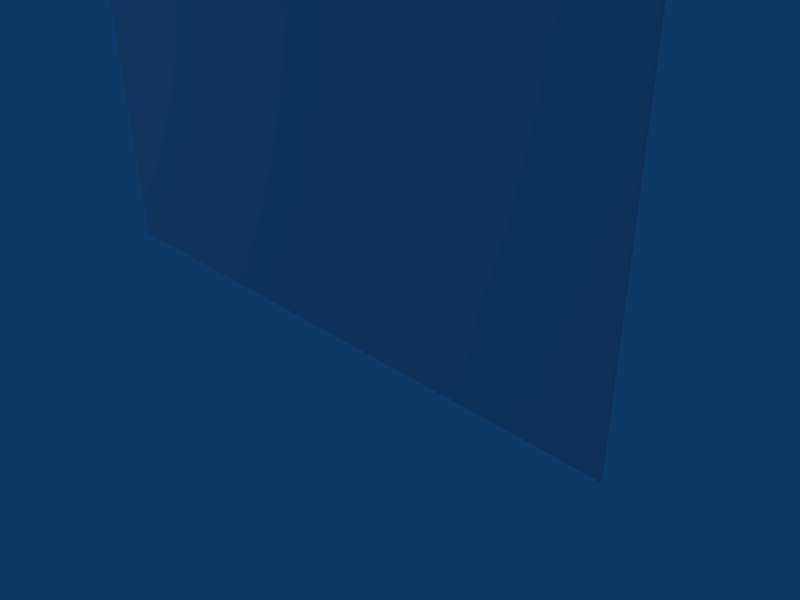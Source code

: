 # Source: machineglass.blend  (saved by Blender 2.49.2; exported with 4.5.12 LTS)
import bpy
from mathutils import Matrix  # noqa: F401  (used for matrix-valued properties, if any)

bpy.ops.wm.read_factory_settings(use_empty=True)
scene = bpy.context.scene
scene.name = 'Scene'

# ---- collections
col_collection_1 = bpy.data.collections.new('Collection 1'); scene.collection.children.link(col_collection_1)

# ---- materials (node trees are filled in below, after node groups)
mat_material = bpy.data.materials.new('Material')
mat_material.alpha_threshold = 0.0
mat_material.diffuse_color = (0.8398, 0.8573, 0.871, 1.0)
mat_material.roughness = 0.5
mat_material.line_color = (0.0, 0.0, 0.0, 0.2633)

# ---- material node trees

# ---- world
world_world = bpy.data.worlds.new('World'); scene.world = world_world
world_world.color = (0.05656, 0.2208, 0.4)
world_world.use_sun_shadow = False
world_world.sun_shadow_jitter_overblur = 0.0
world_world.cycles.sampling_method = 'MANUAL'
world_world.cycles.sample_map_resolution = 256

# ---- cameras
cam_camera = bpy.data.cameras.new('Camera')
cam_camera.passepartout_alpha = 0.2
cam_camera.clip_end = 100.0
cam_camera.lens = 35.0
cam_camera.ortho_scale = 7.314
cam_camera.show_passepartout = False
cam_camera.show_safe_areas = True
cam_camera.dof.focus_distance = 0.0
cam_camera.dof.aperture_fstop = 128.0

# ---- lights
light_spot = bpy.data.lights.new('Spot', 'POINT')
light_spot.transmission_factor = 0.0
light_spot.cutoff_distance = 30.0
light_spot.energy = 100.0
light_spot.shadow_buffer_clip_start = 1.001
light_spot.shadow_soft_size = 1.0
light_spot.shadow_maximum_resolution = 0.006
light_spot.use_absolute_resolution = True
light_spot.cycles.use_multiple_importance_sampling = False

# ---- meshes
me_cube_004 = bpy.data.meshes.new('Cube.004')
me_cube_004.from_pydata([(0.5, 0.25, -3.5), (0.5, -0.25, -3.5), (-0.5, -0.25, -3.5), (-0.5, 0.25, -3.5), (0.5, 0.25, 2.5), (0.5, -0.25, 2.5), (-0.5, -0.25, 2.5), (-0.5, 0.25, 2.5), (4.5, -0.25, 2.5), (4.5, 0.25, 2.5), (4.5, -0.25, -3.5), (4.5, 0.25, -3.5), (-4.5, 0.25, 2.5), (-4.5, -0.25, 2.5), (-4.5, 0.25, -3.5), (-4.5, -0.25, -3.5), (-0.5, 0.25, 5.0), (-0.5, -0.25, 5.0), (0.5, -0.25, 5.0), (0.5, 0.25, 5.0), (0.5, -0.25, -0.5), (0.5, 0.25, -0.5), (-0.5, -0.25, -0.5), (-0.5, 0.25, -0.5), (4.5, 0.25, -0.5), (4.5, -0.25, -0.5), (-4.5, 0.25, -0.5), (-4.5, -0.25, -0.5), (-2.5, 0.25, -3.5), (-2.5, 0.25, 2.5), (-2.5, -0.25, 2.5), (-2.5, -0.25, -3.5), (-2.5, 0.25, -0.5), (-2.5, -0.25, -0.5), (2.5, 0.25, 2.5), (2.5, 0.25, -3.5), (2.5, -0.25, -3.5), (2.5, -0.25, 2.5), (2.5, 0.25, -0.5), (2.5, -0.25, -0.5), (0.5, -0.25, 1.0), (0.5, 0.25, 1.0), (-0.5, -0.25, 1.0), (-0.5, 0.25, 1.0), (4.5, 0.25, 1.0), (4.5, -0.25, 1.0), (-4.5, 0.25, 1.0), (-4.5, -0.25, 1.0), (-2.5, 0.25, 1.0), (-2.5, -0.25, 1.0), (2.5, 0.25, 1.0), (2.5, -0.25, 1.0), (0.5, -0.25, -2.0), (0.5, 0.25, -2.0), (-0.5, -0.25, -2.0), (-0.5, 0.25, -2.0), (4.5, 0.25, -2.0), (4.5, -0.25, -2.0), (-4.5, 0.25, -2.0), (-4.5, -0.25, -2.0), (-2.5, 0.25, -2.0), (-2.5, -0.25, -2.0), (2.5, 0.25, -2.0), (2.5, -0.25, -2.0), (-0.5, 0.25, 3.75), (0.5, 0.25, 3.75), (-0.5, -0.25, 3.75), (0.5, -0.25, 3.75)], [], [(0, 1, 2, 3), (19, 16, 17, 18), (7, 29, 30, 6), (29, 12, 13, 30), (2, 31, 28, 3), (31, 15, 14, 28), (5, 37, 34, 4), (37, 8, 9, 34), (0, 35, 36, 1), (35, 11, 10, 36), (20, 40, 42, 22), (40, 5, 6, 42), (4, 41, 43, 7), (41, 21, 23, 43), (24, 44, 45, 25), (44, 9, 8, 45), (27, 47, 46, 26), (47, 13, 12, 46), (32, 48, 43, 23), (48, 29, 7, 43), (26, 46, 48, 32), (46, 12, 29, 48), (30, 49, 42, 6), (49, 33, 22, 42), (13, 47, 49, 30), (47, 27, 33, 49), (34, 50, 41, 4), (50, 38, 21, 41), (9, 44, 50, 34), (44, 24, 38, 50), (39, 51, 40, 20), (51, 37, 5, 40), (25, 45, 51, 39), (45, 8, 37, 51), (1, 52, 54, 2), (52, 20, 22, 54), (21, 53, 55, 23), (53, 0, 3, 55), (11, 56, 57, 10), (56, 24, 25, 57), (15, 59, 58, 14), (59, 27, 26, 58), (28, 60, 55, 3), (60, 32, 23, 55), (14, 58, 60, 28), (58, 26, 32, 60), (33, 61, 54, 22), (61, 31, 2, 54), (27, 59, 61, 33), (59, 15, 31, 61), (38, 62, 53, 21), (0, 53, 62, 35), (24, 56, 62, 38), (56, 11, 35, 62), (36, 63, 52, 1), (63, 39, 20, 52), (10, 57, 63, 36), (57, 25, 39, 63), (7, 64, 65, 4), (64, 16, 19, 65), (6, 66, 64, 7), (66, 17, 16, 64), (5, 67, 66, 6), (67, 18, 17, 66), (4, 65, 67, 5), (65, 19, 18, 67)])
me_cube_004.materials.append(mat_material)
me_cube_004.use_remesh_preserve_volume = False
me_cube_004.use_remesh_preserve_attributes = False
me_cube_004.use_mirror_vertex_groups = False
me_cube_004.update()

# ---- objects
ob_cube_001 = bpy.data.objects.new('Cube.001', me_cube_004)
ob_lamp = bpy.data.objects.new('Lamp', light_spot)
ob_camera = bpy.data.objects.new('Camera', cam_camera)

# ---- transforms, parenting, visibility, modifiers, constraints
ob_cube_001.location = (0.0, -1.15, 4.0)
ob_cube_001.scale = (1.0, 0.1, 1.0)
ob_cube_001.lock_rotations_4d = False
ob_cube_001.empty_display_type = 'ARROWS'
ob_cube_001.lineart.crease_threshold = 0.0
ob_lamp.location = (-8.424, -10.99, 5.904)
ob_lamp.rotation_euler = (0.6503, 0.05522, 1.866)
ob_lamp.lock_rotations_4d = False
ob_lamp.empty_display_type = 'ARROWS'
ob_lamp.color = (0.0, 0.0, 0.0, 0.0)
ob_lamp.lineart.crease_threshold = 0.0
ob_camera.location = (7.481, -6.508, 5.344)
ob_camera.rotation_euler = (1.109, 0.01082, 0.8149)
ob_camera.lock_rotations_4d = False
ob_camera.empty_display_type = 'ARROWS'
ob_camera.color = (0.0, 0.0, 0.0, 0.0)
ob_camera.display_type = 'WIRE'
ob_camera.lineart.crease_threshold = 0.0

# ---- collection membership
col_collection_1.objects.link(ob_cube_001)
col_collection_1.objects.link(ob_lamp)
col_collection_1.objects.link(ob_camera)

# ---- scene / render settings (as saved in the file)
scene.camera = ob_camera
scene.frame_start = 1; scene.frame_end = 250; scene.frame_set(2)
scene.render.engine = 'BLENDER_EEVEE_NEXT'
scene.render.image_settings.file_format = 'JPEG'
scene.render.image_settings.color_mode = 'RGB'
scene.render.image_settings.compression = 90
scene.render.resolution_x = 800
scene.render.resolution_y = 600
scene.render.pixel_aspect_x = 100.0
scene.render.pixel_aspect_y = 100.0
scene.render.fps = 25
scene.render.dither_intensity = 0.0
scene.render.use_compositing = False
scene.render.use_sequencer = False
scene.render.use_bake_selected_to_active = True
scene.render.bake_margin = 2
scene.render.bake_bias = 0.0
scene.render.use_stamp_time = False
scene.render.use_stamp_date = False
scene.render.use_stamp_frame = False
scene.render.use_stamp_camera = False
scene.render.use_stamp_scene = False
scene.render.use_stamp_filename = False
scene.render.use_stamp_render_time = False
scene.render.stamp_font_size = 0
scene.cycles.use_denoising = False
scene.cycles.samples = 10
scene.cycles.sampling_pattern = 'TABULATED_SOBOL'
scene.cycles.light_sampling_threshold = 0.0
scene.cycles.use_adaptive_sampling = False
scene.cycles.use_light_tree = False
scene.cycles.blur_glossy = 0.0
scene.cycles.volume_bounces = 1
scene.cycles.pixel_filter_type = 'GAUSSIAN'
scene.cycles.sample_clamp_indirect = 0.0
scene.view_settings.view_transform = 'Raw'
bpy.context.view_layer.update()
